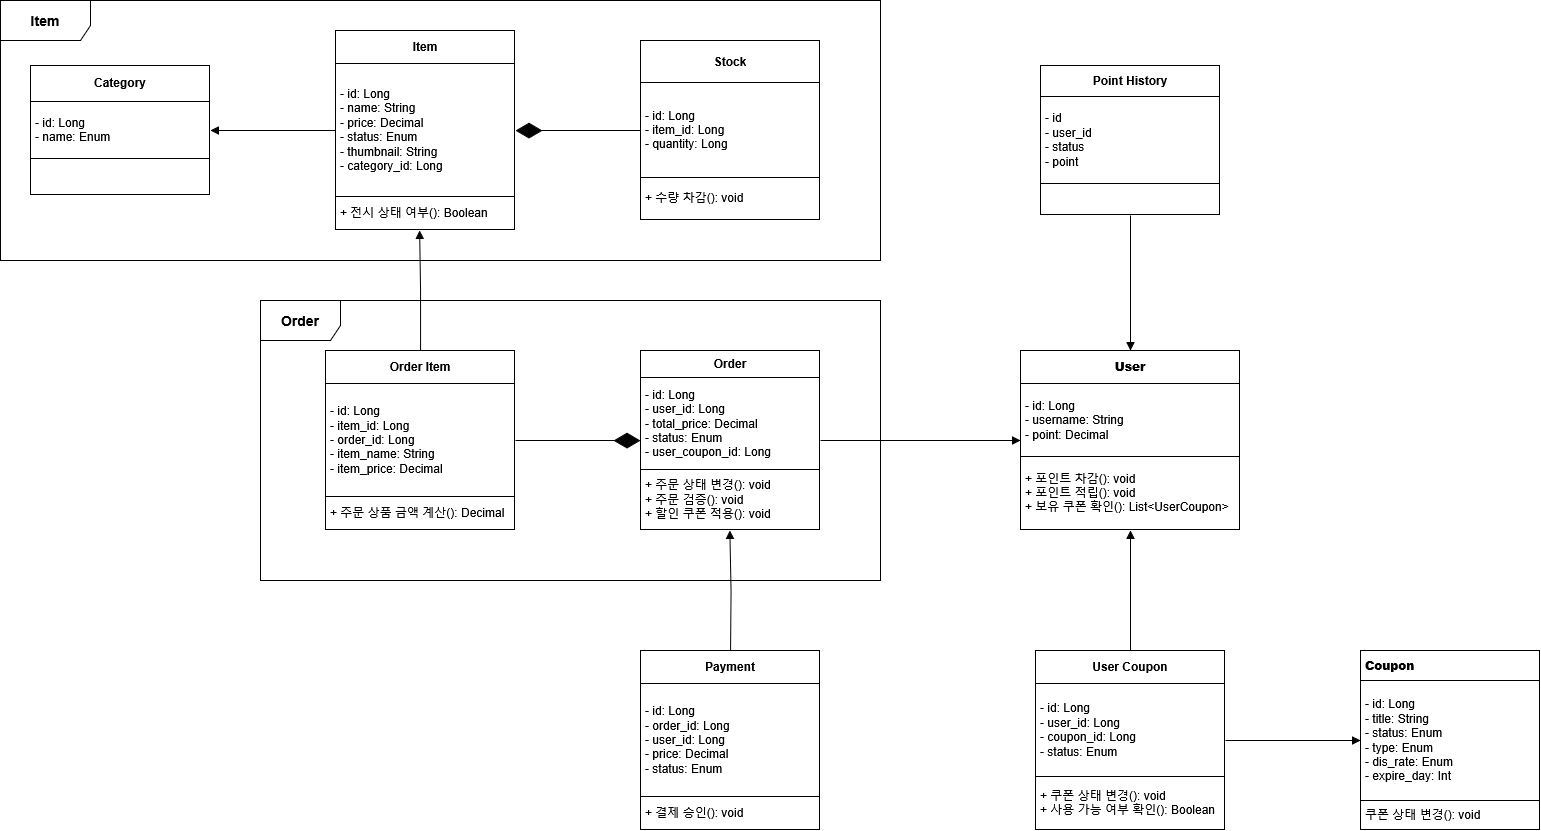

The diagram above was exported from draw.io. Its source (the exported page's mxGraphModel, read from the mxfile embedded in the PNG):
<mxGraphModel dx="2954" dy="788" grid="1" gridSize="10" guides="1" tooltips="1" connect="1" arrows="1" fold="1" page="1" pageScale="1" pageWidth="827" pageHeight="1169" math="0" shadow="0">
  <root>
    <mxCell id="WIyWlLk6GJQsqaUBKTNV-0" />
    <mxCell id="WIyWlLk6GJQsqaUBKTNV-1" parent="WIyWlLk6GJQsqaUBKTNV-0" />
    <mxCell id="ysnLcrk4tOHfE-vlcux7-20" value="&lt;table border=&quot;1&quot; width=&quot;100%&quot; height=&quot;100%&quot; cellpadding=&quot;4&quot; style=&quot;width:100%;height:100%;border-collapse:collapse;&quot;&gt;&lt;tbody&gt;&lt;tr&gt;&lt;th align=&quot;center&quot;&gt;User Coupon&lt;/th&gt;&lt;/tr&gt;&lt;tr align=&quot;left&quot;&gt;&lt;td&gt;- id: Long&lt;br&gt;- user_id: Long&lt;br&gt;- coupon_id: Long&lt;br&gt;- status: Enum&lt;/td&gt;&lt;/tr&gt;&lt;tr&gt;&lt;td&gt;+ 쿠폰 상태 변경(): void&lt;div align=&quot;left&quot;&gt;+ 사용 가능 여부 확인(): Boolean&lt;/div&gt;&lt;/td&gt;&lt;/tr&gt;&lt;/tbody&gt;&lt;/table&gt;" style="text;html=1;whiteSpace=wrap;strokeColor=none;fillColor=none;overflow=fill;" vertex="1" parent="WIyWlLk6GJQsqaUBKTNV-1">
      <mxGeometry x="985" y="740" width="190" height="180" as="geometry" />
    </mxCell>
    <mxCell id="ysnLcrk4tOHfE-vlcux7-23" value="&lt;table align=&quot;left&quot; border=&quot;1&quot; width=&quot;100%&quot; height=&quot;100%&quot; cellpadding=&quot;4&quot; style=&quot;width:100%;height:100%;border-collapse:collapse;&quot;&gt;&lt;tbody&gt;&lt;tr&gt;&lt;th&gt;&lt;b&gt;Coupon&lt;/b&gt;&lt;/th&gt;&lt;/tr&gt;&lt;tr&gt;&lt;td&gt;- id: Long&lt;br&gt;- title: String&lt;br&gt;- status: Enum&lt;br&gt;- type: Enum&lt;br&gt;- dis_rate: Enum&lt;br&gt;- expire_day: Int&lt;/td&gt;&lt;/tr&gt;&lt;tr&gt;&lt;td&gt;쿠폰 상태 변경(): void&lt;/td&gt;&lt;/tr&gt;&lt;/tbody&gt;&lt;/table&gt;" style="text;html=1;whiteSpace=wrap;strokeColor=none;fillColor=none;overflow=fill;align=left;" vertex="1" parent="WIyWlLk6GJQsqaUBKTNV-1">
      <mxGeometry x="1310" y="740" width="180" height="180" as="geometry" />
    </mxCell>
    <mxCell id="ysnLcrk4tOHfE-vlcux7-24" value="&lt;table border=&quot;1&quot; width=&quot;100%&quot; height=&quot;100%&quot; cellpadding=&quot;4&quot; style=&quot;width:100%;height:100%;border-collapse:collapse;&quot;&gt;&lt;tbody&gt;&lt;tr&gt;&lt;th align=&quot;center&quot;&gt;Order&lt;/th&gt;&lt;/tr&gt;&lt;tr&gt;&lt;td&gt;- id: Long&lt;div&gt;- user_id: Long&lt;/div&gt;&lt;div&gt;- total_price: Decimal&lt;/div&gt;&lt;div&gt;- status: Enum&lt;/div&gt;&lt;div align=&quot;left&quot;&gt;- user_coupon_id: Long&lt;/div&gt;&lt;/td&gt;&lt;/tr&gt;&lt;tr&gt;&lt;td&gt;&lt;div&gt;+ 주문 상태 변경(): void&lt;div align=&quot;left&quot;&gt;+ 주문 검증(): void&lt;/div&gt;+ 할인 쿠폰 적용(): void&lt;/div&gt;&lt;/td&gt;&lt;/tr&gt;&lt;/tbody&gt;&lt;/table&gt;" style="text;html=1;whiteSpace=wrap;strokeColor=none;fillColor=none;overflow=fill;" vertex="1" parent="WIyWlLk6GJQsqaUBKTNV-1">
      <mxGeometry x="590" y="440" width="180" height="180" as="geometry" />
    </mxCell>
    <mxCell id="ysnLcrk4tOHfE-vlcux7-25" value="&lt;table border=&quot;1&quot; width=&quot;100%&quot; height=&quot;100%&quot; cellpadding=&quot;4&quot; style=&quot;width:100%;height:100%;border-collapse:collapse;&quot;&gt;&lt;tbody&gt;&lt;tr&gt;&lt;th align=&quot;center&quot;&gt;Payment&lt;/th&gt;&lt;/tr&gt;&lt;tr&gt;&lt;td&gt;- id: Long&lt;div align=&quot;left&quot;&gt;- order_id: Long&lt;/div&gt;- user_id: Long&lt;br&gt;- price: Decimal&lt;br&gt;- status: Enum&lt;/td&gt;&lt;/tr&gt;&lt;tr align=&quot;left&quot;&gt;&lt;td&gt;+ 결제 승인(): void&lt;/td&gt;&lt;/tr&gt;&lt;/tbody&gt;&lt;/table&gt;" style="text;html=1;whiteSpace=wrap;strokeColor=none;fillColor=none;overflow=fill;" vertex="1" parent="WIyWlLk6GJQsqaUBKTNV-1">
      <mxGeometry x="590" y="740" width="180" height="180" as="geometry" />
    </mxCell>
    <mxCell id="ysnLcrk4tOHfE-vlcux7-26" value="&lt;table border=&quot;1&quot; width=&quot;100%&quot; height=&quot;100%&quot; cellpadding=&quot;4&quot; style=&quot;width:100%;height:100%;border-collapse:collapse;&quot;&gt;&lt;tbody&gt;&lt;tr&gt;&lt;th align=&quot;center&quot;&gt;Order Item&lt;/th&gt;&lt;/tr&gt;&lt;tr&gt;&lt;td&gt;- id: Long&lt;br&gt;- item_id: Long&lt;br&gt;- order_id: Long&lt;br&gt;- item_name: String&lt;br&gt;- item_price: Decimal&lt;/td&gt;&lt;/tr&gt;&lt;tr align=&quot;left&quot;&gt;&lt;td&gt;+ 주문 상품 금액 계산(): Decimal&lt;/td&gt;&lt;/tr&gt;&lt;/tbody&gt;&lt;/table&gt;" style="text;html=1;whiteSpace=wrap;strokeColor=none;fillColor=none;overflow=fill;" vertex="1" parent="WIyWlLk6GJQsqaUBKTNV-1">
      <mxGeometry x="275" y="440" width="190" height="180" as="geometry" />
    </mxCell>
    <mxCell id="ysnLcrk4tOHfE-vlcux7-27" value="&lt;table border=&quot;1&quot; width=&quot;100%&quot; height=&quot;100%&quot; cellpadding=&quot;4&quot; style=&quot;width:100%;height:100%;border-collapse:collapse;&quot;&gt;&lt;tbody&gt;&lt;tr&gt;&lt;th align=&quot;center&quot;&gt;&lt;b&gt;User&lt;/b&gt;&lt;/th&gt;&lt;/tr&gt;&lt;tr&gt;&lt;td&gt;- id: Long&lt;br&gt;- username: String&lt;div align=&quot;left&quot;&gt;- point: Decimal&lt;/div&gt;&lt;/td&gt;&lt;/tr&gt;&lt;tr&gt;&lt;td&gt;+ 포인트 차감(): void&lt;br&gt;+ 포인트 적립(): void&lt;div align=&quot;left&quot;&gt;+ 보유 쿠폰 확인(): List&amp;lt;UserCoupon&amp;gt;&lt;/div&gt;&lt;/td&gt;&lt;/tr&gt;&lt;/tbody&gt;&lt;/table&gt;" style="text;html=1;whiteSpace=wrap;strokeColor=none;fillColor=none;overflow=fill;" vertex="1" parent="WIyWlLk6GJQsqaUBKTNV-1">
      <mxGeometry x="970" y="440" width="220" height="180" as="geometry" />
    </mxCell>
    <mxCell id="ysnLcrk4tOHfE-vlcux7-28" value="&lt;table border=&quot;1&quot; width=&quot;100%&quot; height=&quot;100%&quot; cellpadding=&quot;4&quot; style=&quot;width:100%;height:100%;border-collapse:collapse;&quot;&gt;&lt;tbody&gt;&lt;tr&gt;&lt;th align=&quot;center&quot;&gt;Point History&lt;/th&gt;&lt;/tr&gt;&lt;tr&gt;&lt;td&gt;&lt;div&gt;- id&lt;br&gt;- user_id&lt;/div&gt;&lt;div&gt;- status&lt;br&gt;&lt;div align=&quot;left&quot;&gt;- point&lt;/div&gt;&lt;/div&gt;&lt;/td&gt;&lt;/tr&gt;&lt;tr&gt;&lt;td align=&quot;center&quot;&gt;&lt;br&gt;&lt;/td&gt;&lt;/tr&gt;&lt;/tbody&gt;&lt;/table&gt;" style="text;html=1;whiteSpace=wrap;strokeColor=none;fillColor=none;overflow=fill;" vertex="1" parent="WIyWlLk6GJQsqaUBKTNV-1">
      <mxGeometry x="990" y="155" width="180" height="150" as="geometry" />
    </mxCell>
    <mxCell id="ysnLcrk4tOHfE-vlcux7-29" value="&lt;table border=&quot;1&quot; width=&quot;100%&quot; height=&quot;100%&quot; cellpadding=&quot;4&quot; style=&quot;width:100%;height:100%;border-collapse:collapse;&quot;&gt;&lt;tbody&gt;&lt;tr&gt;&lt;th align=&quot;center&quot;&gt;Stock&lt;/th&gt;&lt;/tr&gt;&lt;tr&gt;&lt;td&gt;- id: Long&lt;br&gt;- item_id: Long&lt;div align=&quot;left&quot;&gt;- quantity: Long&lt;/div&gt;&lt;/td&gt;&lt;/tr&gt;&lt;tr align=&quot;left&quot;&gt;&lt;td&gt;+ 수량 차감(): void&lt;/td&gt;&lt;/tr&gt;&lt;/tbody&gt;&lt;/table&gt;" style="text;html=1;whiteSpace=wrap;strokeColor=none;fillColor=none;overflow=fill;" vertex="1" parent="WIyWlLk6GJQsqaUBKTNV-1">
      <mxGeometry x="590" y="130" width="180" height="180" as="geometry" />
    </mxCell>
    <mxCell id="ysnLcrk4tOHfE-vlcux7-30" value="&lt;table border=&quot;1&quot; width=&quot;100%&quot; height=&quot;100%&quot; cellpadding=&quot;4&quot; style=&quot;width:100%;height:100%;border-collapse:collapse;&quot;&gt;&lt;tbody&gt;&lt;tr&gt;&lt;th align=&quot;center&quot;&gt;Item&lt;/th&gt;&lt;/tr&gt;&lt;tr&gt;&lt;td&gt;- id: Long&lt;br&gt;- name: String&lt;br&gt;- price: Decimal&lt;br&gt;- status: Enum&lt;br&gt;- thumbnail: String&lt;div align=&quot;left&quot;&gt;- category_id: Long&lt;/div&gt;&lt;/td&gt;&lt;/tr&gt;&lt;tr align=&quot;left&quot;&gt;&lt;td&gt;+ 전시 상태 여부(): Boolean&lt;/td&gt;&lt;/tr&gt;&lt;/tbody&gt;&lt;/table&gt;" style="text;html=1;whiteSpace=wrap;strokeColor=none;fillColor=none;overflow=fill;" vertex="1" parent="WIyWlLk6GJQsqaUBKTNV-1">
      <mxGeometry x="285" y="120" width="180" height="200" as="geometry" />
    </mxCell>
    <mxCell id="ysnLcrk4tOHfE-vlcux7-31" value="&lt;table border=&quot;1&quot; width=&quot;100%&quot; height=&quot;100%&quot; cellpadding=&quot;4&quot; style=&quot;width:100%;height:100%;border-collapse:collapse;&quot;&gt;&lt;tbody&gt;&lt;tr&gt;&lt;th align=&quot;center&quot;&gt;Category&lt;/th&gt;&lt;/tr&gt;&lt;tr&gt;&lt;td&gt;&lt;div align=&quot;left&quot;&gt;- id: Long&lt;/div&gt;- name: Enum&lt;/td&gt;&lt;/tr&gt;&lt;tr&gt;&lt;td align=&quot;center&quot;&gt;&lt;br&gt;&lt;/td&gt;&lt;/tr&gt;&lt;/tbody&gt;&lt;/table&gt;" style="text;html=1;whiteSpace=wrap;strokeColor=none;fillColor=none;overflow=fill;" vertex="1" parent="WIyWlLk6GJQsqaUBKTNV-1">
      <mxGeometry x="-20" y="155" width="180" height="130" as="geometry" />
    </mxCell>
    <mxCell id="ysnLcrk4tOHfE-vlcux7-47" value="&lt;font style=&quot;font-size: 14px;&quot;&gt;&lt;b&gt;Item&lt;/b&gt;&lt;/font&gt;" style="shape=umlFrame;whiteSpace=wrap;html=1;pointerEvents=0;width=90;height=40;" vertex="1" parent="WIyWlLk6GJQsqaUBKTNV-1">
      <mxGeometry x="-50" y="90" width="880" height="260" as="geometry" />
    </mxCell>
    <mxCell id="ysnLcrk4tOHfE-vlcux7-48" value="" style="endArrow=diamondThin;endFill=1;endSize=24;html=1;rounded=0;entryX=1;entryY=0.5;entryDx=0;entryDy=0;exitX=0;exitY=0.5;exitDx=0;exitDy=0;" edge="1" parent="WIyWlLk6GJQsqaUBKTNV-1" source="ysnLcrk4tOHfE-vlcux7-29" target="ysnLcrk4tOHfE-vlcux7-30">
      <mxGeometry width="160" relative="1" as="geometry">
        <mxPoint x="530" y="420" as="sourcePoint" />
        <mxPoint x="690" y="420" as="targetPoint" />
      </mxGeometry>
    </mxCell>
    <mxCell id="ysnLcrk4tOHfE-vlcux7-49" value="" style="endArrow=block;endFill=1;html=1;edgeStyle=orthogonalEdgeStyle;align=left;verticalAlign=top;rounded=0;entryX=1;entryY=0.5;entryDx=0;entryDy=0;exitX=0;exitY=0.5;exitDx=0;exitDy=0;" edge="1" parent="WIyWlLk6GJQsqaUBKTNV-1" source="ysnLcrk4tOHfE-vlcux7-30" target="ysnLcrk4tOHfE-vlcux7-31">
      <mxGeometry x="0.36" y="-30" relative="1" as="geometry">
        <mxPoint x="530" y="420" as="sourcePoint" />
        <mxPoint x="690" y="420" as="targetPoint" />
        <mxPoint as="offset" />
      </mxGeometry>
    </mxCell>
    <mxCell id="ysnLcrk4tOHfE-vlcux7-52" value="" style="endArrow=block;endFill=1;html=1;edgeStyle=orthogonalEdgeStyle;align=left;verticalAlign=top;rounded=0;exitX=0.5;exitY=0;exitDx=0;exitDy=0;entryX=0.467;entryY=1;entryDx=0;entryDy=0;entryPerimeter=0;" edge="1" parent="WIyWlLk6GJQsqaUBKTNV-1" source="ysnLcrk4tOHfE-vlcux7-26" target="ysnLcrk4tOHfE-vlcux7-30">
      <mxGeometry x="-1" relative="1" as="geometry">
        <mxPoint x="530" y="420" as="sourcePoint" />
        <mxPoint x="690" y="420" as="targetPoint" />
      </mxGeometry>
    </mxCell>
    <mxCell id="ysnLcrk4tOHfE-vlcux7-54" value="" style="endArrow=diamondThin;endFill=1;endSize=24;html=1;rounded=0;exitX=1;exitY=0.5;exitDx=0;exitDy=0;entryX=0;entryY=0.5;entryDx=0;entryDy=0;" edge="1" parent="WIyWlLk6GJQsqaUBKTNV-1" source="ysnLcrk4tOHfE-vlcux7-26" target="ysnLcrk4tOHfE-vlcux7-24">
      <mxGeometry width="160" relative="1" as="geometry">
        <mxPoint x="585" y="529.5" as="sourcePoint" />
        <mxPoint x="520" y="580" as="targetPoint" />
      </mxGeometry>
    </mxCell>
    <mxCell id="ysnLcrk4tOHfE-vlcux7-55" value="" style="endArrow=block;endFill=1;html=1;edgeStyle=orthogonalEdgeStyle;align=left;verticalAlign=top;rounded=0;entryX=0.467;entryY=1;entryDx=0;entryDy=0;entryPerimeter=0;" edge="1" parent="WIyWlLk6GJQsqaUBKTNV-1">
      <mxGeometry x="-1" relative="1" as="geometry">
        <mxPoint x="680" y="740" as="sourcePoint" />
        <mxPoint x="679.25" y="620" as="targetPoint" />
      </mxGeometry>
    </mxCell>
    <mxCell id="ysnLcrk4tOHfE-vlcux7-56" value="&lt;font style=&quot;font-size: 14px;&quot;&gt;&lt;b&gt;Order&lt;/b&gt;&lt;/font&gt;" style="shape=umlFrame;whiteSpace=wrap;html=1;pointerEvents=0;width=80;height=40;" vertex="1" parent="WIyWlLk6GJQsqaUBKTNV-1">
      <mxGeometry x="210" y="390" width="620" height="280" as="geometry" />
    </mxCell>
    <mxCell id="ysnLcrk4tOHfE-vlcux7-57" value="" style="endArrow=block;endFill=1;html=1;edgeStyle=orthogonalEdgeStyle;align=left;verticalAlign=top;rounded=0;exitX=1;exitY=0.5;exitDx=0;exitDy=0;entryX=0;entryY=0.5;entryDx=0;entryDy=0;" edge="1" parent="WIyWlLk6GJQsqaUBKTNV-1" source="ysnLcrk4tOHfE-vlcux7-24" target="ysnLcrk4tOHfE-vlcux7-27">
      <mxGeometry x="0.36" y="-30" relative="1" as="geometry">
        <mxPoint x="915" y="529.4100000000001" as="sourcePoint" />
        <mxPoint x="900" y="610" as="targetPoint" />
        <mxPoint as="offset" />
      </mxGeometry>
    </mxCell>
    <mxCell id="ysnLcrk4tOHfE-vlcux7-58" value="" style="endArrow=block;endFill=1;html=1;edgeStyle=orthogonalEdgeStyle;align=left;verticalAlign=top;rounded=0;exitX=0.5;exitY=0;exitDx=0;exitDy=0;entryX=0.5;entryY=1;entryDx=0;entryDy=0;" edge="1" parent="WIyWlLk6GJQsqaUBKTNV-1" source="ysnLcrk4tOHfE-vlcux7-20" target="ysnLcrk4tOHfE-vlcux7-27">
      <mxGeometry x="-1" relative="1" as="geometry">
        <mxPoint x="1060.26" y="740" as="sourcePoint" />
        <mxPoint x="1059.26" y="620" as="targetPoint" />
      </mxGeometry>
    </mxCell>
    <mxCell id="ysnLcrk4tOHfE-vlcux7-59" value="" style="endArrow=block;endFill=1;html=1;edgeStyle=orthogonalEdgeStyle;align=left;verticalAlign=top;rounded=0;exitX=0.5;exitY=1;exitDx=0;exitDy=0;entryX=0.5;entryY=0;entryDx=0;entryDy=0;" edge="1" parent="WIyWlLk6GJQsqaUBKTNV-1" source="ysnLcrk4tOHfE-vlcux7-28" target="ysnLcrk4tOHfE-vlcux7-27">
      <mxGeometry x="-1" relative="1" as="geometry">
        <mxPoint x="1060.22" y="430" as="sourcePoint" />
        <mxPoint x="1200" y="370" as="targetPoint" />
      </mxGeometry>
    </mxCell>
    <mxCell id="ysnLcrk4tOHfE-vlcux7-60" value="" style="endArrow=block;endFill=1;html=1;edgeStyle=orthogonalEdgeStyle;align=left;verticalAlign=top;rounded=0;exitX=1;exitY=0.5;exitDx=0;exitDy=0;entryX=0;entryY=0.5;entryDx=0;entryDy=0;" edge="1" parent="WIyWlLk6GJQsqaUBKTNV-1" source="ysnLcrk4tOHfE-vlcux7-20" target="ysnLcrk4tOHfE-vlcux7-23">
      <mxGeometry x="-1" relative="1" as="geometry">
        <mxPoint x="1180.74" y="830" as="sourcePoint" />
        <mxPoint x="1180" y="710" as="targetPoint" />
      </mxGeometry>
    </mxCell>
  </root>
</mxGraphModel>